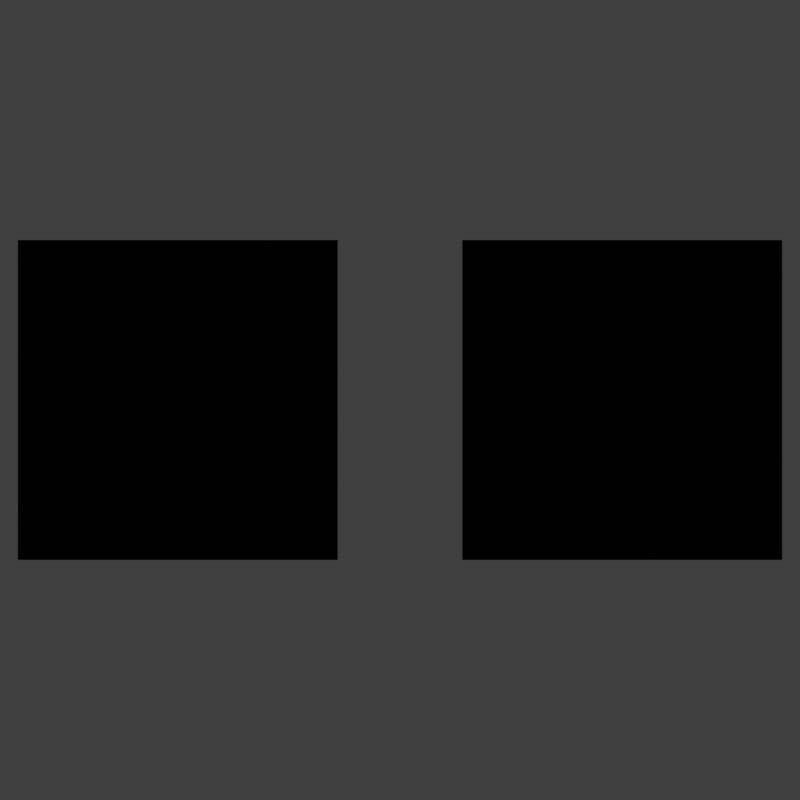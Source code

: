 # Source: scene.blend  (saved by Blender 5.1.46; exported with 4.5.12 LTS)
import bpy
from mathutils import Matrix  # noqa: F401  (used for matrix-valued properties, if any)

bpy.ops.wm.read_factory_settings(use_empty=True)
scene = bpy.context.scene
scene.name = 'Scene'

# ---- collections
col_collection = bpy.data.collections.new('Collection'); scene.collection.children.link(col_collection)

# ---- materials (node trees are filled in below, after node groups)
mat_sdf_dilate_0_0 = bpy.data.materials.new('SDF_Dilate_0.0')
mat_sdf_dilate_0_22 = bpy.data.materials.new('SDF_Dilate_0.22')

# ---- material node trees
mat_sdf_dilate_0_0.use_nodes = True; mat_sdf_dilate_0_0.node_tree.nodes.clear()
_N = mat_sdf_dilate_0_0.node_tree.nodes; _L = mat_sdf_dilate_0_0.node_tree.links
n0 = _N.new('ShaderNodeNewGeometry'); n0.name = 'Geometry'; n0.location = (0, 0)
n1 = _N.new('NodeUndefined'); n1.name = 'SDF Primitive'; n1.location = (0, 0)
n1.inputs[1].default_value = 1.0
n1.inputs[2].default_value = 0.22
n1.inputs[3].default_value = 1.0
n1.inputs[4].default_value = 1.0
n1.inputs[5].default_value = 1.0
n1.inputs[6].default_value = 0.5
n1.inputs[7].default_value = (0.5, 0.5, 0.5)
n1.inputs[8].default_value = (0.5, 0.5, 0.5)
n1.inputs[9].default_value = (0.5, 0.5, 0.5)
n1.inputs[10].default_value = (0.5, 0.5, 0.5)
n1.inputs[11].default_value = 0.0
n1.inputs[12].default_value = 0.0
n1.inputs[13].default_value = 0.0
n2 = _N.new('NodeUndefined'); n2.name = 'SDF Operator'; n2.location = (0, 0)
n2.inputs[1].default_value = 0.5
n2.inputs[2].default_value = 0.0
n2.inputs[3].default_value = 0.5
n2.inputs[4].default_value = 1
n3 = _N.new('ShaderNodeMath'); n3.name = 'Math'; n3.location = (0, 0)
n3.operation = 'LESS_THAN'
n3.inputs[1].default_value = 0.0
n4 = _N.new('ShaderNodeEmission'); n4.name = 'Emission'; n4.location = (0, 0)
n5 = _N.new('ShaderNodeOutputMaterial'); n5.name = 'Material Output'; n5.location = (0, 0)
_L.new(n0.outputs[0], n1.inputs[0])
_L.new(n1.outputs[0], n2.inputs[0])
_L.new(n2.outputs[0], n3.inputs[0])
_L.new(n3.outputs[0], n4.inputs[0])
_L.new(n4.outputs[0], n5.inputs[0])
n5.is_active_output = True
mat_sdf_dilate_0_22.use_nodes = True; mat_sdf_dilate_0_22.node_tree.nodes.clear()
_N = mat_sdf_dilate_0_22.node_tree.nodes; _L = mat_sdf_dilate_0_22.node_tree.links
n0 = _N.new('ShaderNodeNewGeometry'); n0.name = 'Geometry'; n0.location = (0, 0)
n1 = _N.new('NodeUndefined'); n1.name = 'SDF Primitive'; n1.location = (0, 0)
n1.inputs[1].default_value = 1.0
n1.inputs[2].default_value = 0.22
n1.inputs[3].default_value = 1.0
n1.inputs[4].default_value = 1.0
n1.inputs[5].default_value = 1.0
n1.inputs[6].default_value = 0.5
n1.inputs[7].default_value = (0.5, 0.5, 0.5)
n1.inputs[8].default_value = (0.5, 0.5, 0.5)
n1.inputs[9].default_value = (0.5, 0.5, 0.5)
n1.inputs[10].default_value = (0.5, 0.5, 0.5)
n1.inputs[11].default_value = 0.0
n1.inputs[12].default_value = 0.0
n1.inputs[13].default_value = 0.0
n2 = _N.new('NodeUndefined'); n2.name = 'SDF Operator'; n2.location = (0, 0)
n2.inputs[1].default_value = 0.5
n2.inputs[2].default_value = 0.22
n2.inputs[3].default_value = 0.5
n2.inputs[4].default_value = 1
n3 = _N.new('ShaderNodeMath'); n3.name = 'Math'; n3.location = (0, 0)
n3.operation = 'LESS_THAN'
n3.inputs[1].default_value = 0.0
n4 = _N.new('ShaderNodeEmission'); n4.name = 'Emission'; n4.location = (0, 0)
n5 = _N.new('ShaderNodeOutputMaterial'); n5.name = 'Material Output'; n5.location = (0, 0)
_L.new(n0.outputs[0], n1.inputs[0])
_L.new(n1.outputs[0], n2.inputs[0])
_L.new(n2.outputs[0], n3.inputs[0])
_L.new(n3.outputs[0], n4.inputs[0])
_L.new(n4.outputs[0], n5.inputs[0])
n5.is_active_output = True

# ---- world
world_world = bpy.data.worlds.new('World'); scene.world = world_world
world_world.use_nodes = True; world_world.node_tree.nodes.clear()
_N = world_world.node_tree.nodes; _L = world_world.node_tree.links
n0 = _N.new('ShaderNodeOutputWorld'); n0.name = 'World Output'; n0.location = (200, 100)
n1 = _N.new('ShaderNodeBackground'); n1.name = 'Background'; n1.location = (-200, 100)
n1.inputs[0].default_value = (0.05088, 0.05088, 0.05088, 1.0)
_L.new(n1.outputs[0], n0.inputs[0])
n0.is_active_output = True
world_world.color = (0.0, 0.0, 0.0)
world_world.sun_shadow_jitter_overblur = 0.0

# ---- cameras
cam_camera_004 = bpy.data.cameras.new('Camera.004')
cam_camera_004.type = 'ORTHO'
cam_camera_004.ortho_scale = 4.5

# ---- meshes
me_plane_008 = bpy.data.meshes.new('Plane.008')
me_plane_008.from_pydata([(-0.9, -0.9, 0.0), (0.9, -0.9, 0.0), (-0.9, 0.9, 0.0), (0.9, 0.9, 0.0)], [], [(0, 1, 3, 2)])
_uv = me_plane_008.uv_layers.new(name='UVMap')
_uv.uv.foreach_set('vector', [0.0, 0.0, 1.0, 0.0, 1.0, 1.0, 0.0, 1.0])
me_plane_008.materials.append(mat_sdf_dilate_0_0)
me_plane_008.update()
me_plane_009 = bpy.data.meshes.new('Plane.009')
me_plane_009.from_pydata([(-0.9, -0.9, 0.0), (0.9, -0.9, 0.0), (-0.9, 0.9, 0.0), (0.9, 0.9, 0.0)], [], [(0, 1, 3, 2)])
_uv = me_plane_009.uv_layers.new(name='UVMap')
_uv.uv.foreach_set('vector', [0.0, 0.0, 1.0, 0.0, 1.0, 1.0, 0.0, 1.0])
me_plane_009.materials.append(mat_sdf_dilate_0_22)
me_plane_009.update()

# ---- objects
ob_camera = bpy.data.objects.new('Camera', cam_camera_004)
ob_sdfbaseplane = bpy.data.objects.new('SDFBasePlane', me_plane_008)
ob_sdfdilatedplane = bpy.data.objects.new('SDFDilatedPlane', me_plane_009)

# ---- transforms, parenting, visibility, modifiers, constraints
ob_camera.location = (0.0, 0.0, 4.0)
ob_sdfbaseplane.location = (-1.25, 0.0, 0.0)
ob_sdfdilatedplane.location = (1.25, 0.0, 0.0)

# ---- collection membership
scene.collection.objects.link(ob_camera)
col_collection.objects.link(ob_sdfbaseplane)
col_collection.objects.link(ob_sdfdilatedplane)

# ---- scene / render settings (as saved in the file)
scene.camera = ob_camera
scene.frame_start = 1; scene.frame_end = 100; scene.frame_set(1)
scene.render.engine = 'BLENDER_EEVEE_NEXT'
scene.render.resolution_x = 96
scene.render.resolution_y = 96
scene.render.bake_bias = 0.0
scene.render.bake_samples = 0
scene.cycles.sampling_pattern = 'TABULATED_SOBOL'
scene.eevee.taa_samples = 1
scene.eevee.taa_render_samples = 1
scene.eevee.use_volume_custom_range = False
scene.view_settings.view_transform = 'Standard'
bpy.context.view_layer.update()
